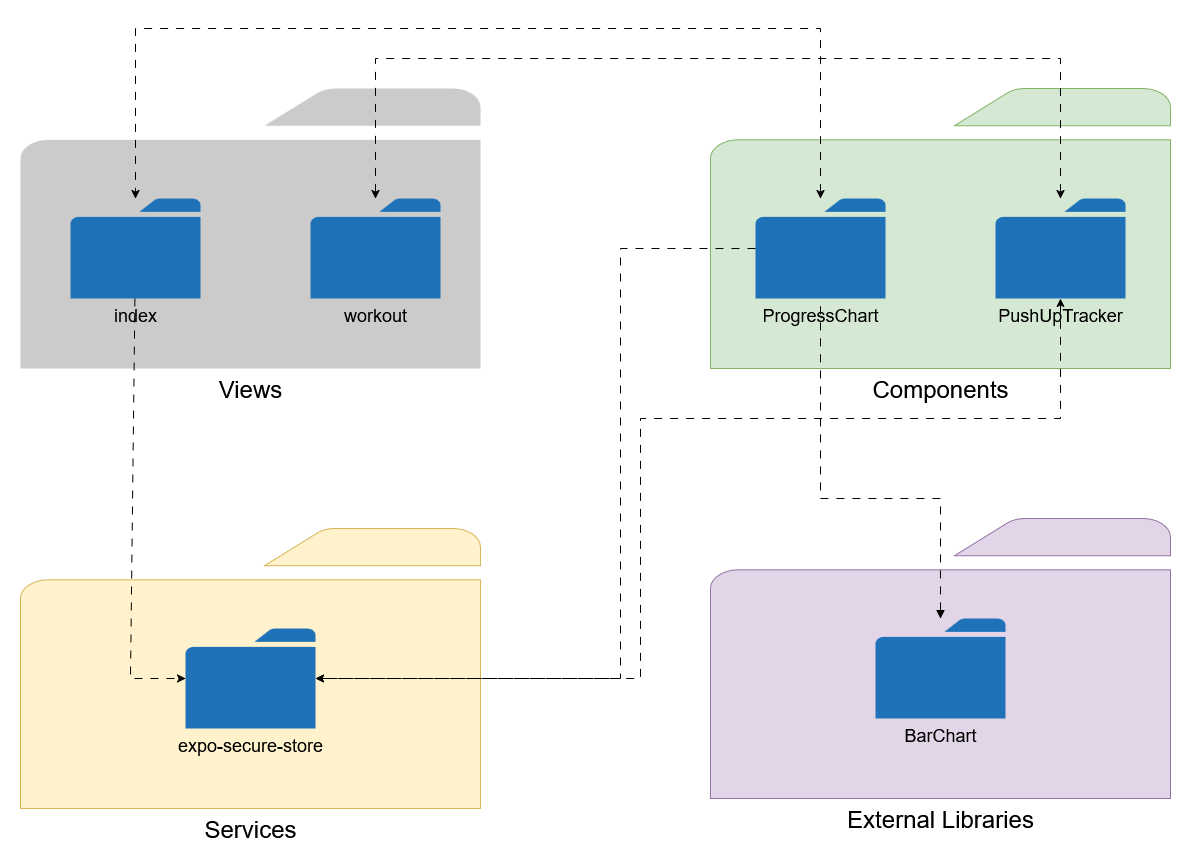

The diagram above was exported from draw.io. Its source (the exported page's mxGraphModel, read from the mxfile embedded in the PNG):
<mxGraphModel dx="1212" dy="806" grid="1" gridSize="10" guides="1" tooltips="1" connect="1" arrows="1" fold="1" page="1" pageScale="1" pageWidth="850" pageHeight="1100" math="0" shadow="0">
  <root>
    <mxCell id="0" />
    <mxCell id="1" parent="0" />
    <mxCell id="3VzmHXxY31o3mHFRwW1T-2" value="&lt;font style=&quot;font-size: 24px;&quot;&gt;Views&lt;/font&gt;" style="sketch=0;pointerEvents=1;shadow=0;dashed=0;html=1;strokeColor=none;labelPosition=center;verticalLabelPosition=bottom;verticalAlign=top;outlineConnect=0;align=center;shape=mxgraph.office.concepts.folder;fillColor=#CCCBCB;" vertex="1" parent="1">
      <mxGeometry x="70" y="280" width="460" height="280" as="geometry" />
    </mxCell>
    <mxCell id="3VzmHXxY31o3mHFRwW1T-3" value="&lt;font style=&quot;font-size: 18px;&quot;&gt;index&lt;/font&gt;" style="sketch=0;pointerEvents=1;shadow=0;dashed=0;html=1;strokeColor=none;labelPosition=center;verticalLabelPosition=bottom;verticalAlign=top;outlineConnect=0;align=center;shape=mxgraph.office.concepts.folder;fillColor=#2072B8;" vertex="1" parent="1">
      <mxGeometry x="120" y="390" width="130" height="100" as="geometry" />
    </mxCell>
    <mxCell id="3VzmHXxY31o3mHFRwW1T-4" value="&lt;font style=&quot;font-size: 18px;&quot;&gt;workout&lt;/font&gt;" style="sketch=0;pointerEvents=1;shadow=0;dashed=0;html=1;strokeColor=none;labelPosition=center;verticalLabelPosition=bottom;verticalAlign=top;outlineConnect=0;align=center;shape=mxgraph.office.concepts.folder;fillColor=#2072B8;" vertex="1" parent="1">
      <mxGeometry x="360" y="390" width="130" height="100" as="geometry" />
    </mxCell>
    <mxCell id="3VzmHXxY31o3mHFRwW1T-5" value="&lt;font style=&quot;font-size: 24px;&quot;&gt;Components&lt;/font&gt;" style="sketch=0;pointerEvents=1;shadow=0;dashed=0;html=1;strokeColor=#82b366;labelPosition=center;verticalLabelPosition=bottom;verticalAlign=top;outlineConnect=0;align=center;shape=mxgraph.office.concepts.folder;fillColor=#d5e8d4;" vertex="1" parent="1">
      <mxGeometry x="760" y="280" width="460" height="280" as="geometry" />
    </mxCell>
    <mxCell id="3VzmHXxY31o3mHFRwW1T-6" value="&lt;font style=&quot;font-size: 18px;&quot;&gt;ProgressChart&lt;/font&gt;" style="sketch=0;pointerEvents=1;shadow=0;dashed=0;html=1;strokeColor=none;labelPosition=center;verticalLabelPosition=bottom;verticalAlign=top;outlineConnect=0;align=center;shape=mxgraph.office.concepts.folder;fillColor=#2072B8;" vertex="1" parent="1">
      <mxGeometry x="805" y="390" width="130" height="100" as="geometry" />
    </mxCell>
    <mxCell id="3VzmHXxY31o3mHFRwW1T-7" value="&lt;font style=&quot;font-size: 18px;&quot;&gt;PushUpTracker&lt;/font&gt;" style="sketch=0;pointerEvents=1;shadow=0;dashed=0;html=1;strokeColor=none;labelPosition=center;verticalLabelPosition=bottom;verticalAlign=top;outlineConnect=0;align=center;shape=mxgraph.office.concepts.folder;fillColor=#2072B8;" vertex="1" parent="1">
      <mxGeometry x="1045" y="390" width="130" height="100" as="geometry" />
    </mxCell>
    <mxCell id="3VzmHXxY31o3mHFRwW1T-8" value="" style="endArrow=classic;html=1;rounded=0;dashed=1;dashPattern=8 8;startArrow=classic;startFill=1;" edge="1" parent="1" source="3VzmHXxY31o3mHFRwW1T-6" target="3VzmHXxY31o3mHFRwW1T-3">
      <mxGeometry width="50" height="50" relative="1" as="geometry">
        <mxPoint x="830" y="220" as="sourcePoint" />
        <mxPoint x="600" y="180" as="targetPoint" />
        <Array as="points">
          <mxPoint x="870" y="220" />
          <mxPoint x="185" y="220" />
        </Array>
      </mxGeometry>
    </mxCell>
    <mxCell id="3VzmHXxY31o3mHFRwW1T-9" value="" style="endArrow=classic;html=1;rounded=0;dashed=1;dashPattern=8 8;startArrow=classic;startFill=1;" edge="1" parent="1" source="3VzmHXxY31o3mHFRwW1T-7" target="3VzmHXxY31o3mHFRwW1T-4">
      <mxGeometry width="50" height="50" relative="1" as="geometry">
        <mxPoint x="1090" y="690" as="sourcePoint" />
        <mxPoint x="260" y="690" as="targetPoint" />
        <Array as="points">
          <mxPoint x="1110" y="250" />
          <mxPoint x="425" y="250" />
        </Array>
      </mxGeometry>
    </mxCell>
    <mxCell id="3VzmHXxY31o3mHFRwW1T-10" value="&lt;font style=&quot;font-size: 24px;&quot;&gt;External Libraries&lt;/font&gt;" style="sketch=0;pointerEvents=1;shadow=0;dashed=0;html=1;strokeColor=#9673a6;labelPosition=center;verticalLabelPosition=bottom;verticalAlign=top;outlineConnect=0;align=center;shape=mxgraph.office.concepts.folder;fillColor=#e1d5e7;" vertex="1" parent="1">
      <mxGeometry x="760" y="710" width="460" height="280" as="geometry" />
    </mxCell>
    <mxCell id="3VzmHXxY31o3mHFRwW1T-13" value="&lt;font style=&quot;font-size: 18px;&quot;&gt;BarChart&lt;/font&gt;" style="sketch=0;pointerEvents=1;shadow=0;dashed=0;html=1;strokeColor=none;labelPosition=center;verticalLabelPosition=bottom;verticalAlign=top;outlineConnect=0;align=center;shape=mxgraph.office.concepts.folder;fillColor=#2072B8;" vertex="1" parent="1">
      <mxGeometry x="925" y="810" width="130" height="100" as="geometry" />
    </mxCell>
    <mxCell id="3VzmHXxY31o3mHFRwW1T-14" value="" style="endArrow=none;html=1;rounded=0;dashed=1;dashPattern=8 8;startArrow=block;startFill=1;" edge="1" parent="1" source="3VzmHXxY31o3mHFRwW1T-13" target="3VzmHXxY31o3mHFRwW1T-6">
      <mxGeometry width="50" height="50" relative="1" as="geometry">
        <mxPoint x="880" y="400" as="sourcePoint" />
        <mxPoint x="790" y="640" as="targetPoint" />
        <Array as="points">
          <mxPoint x="990" y="690" />
          <mxPoint x="870" y="690" />
        </Array>
      </mxGeometry>
    </mxCell>
    <mxCell id="3VzmHXxY31o3mHFRwW1T-15" value="&lt;font style=&quot;font-size: 24px;&quot;&gt;Services&lt;/font&gt;" style="sketch=0;pointerEvents=1;shadow=0;dashed=0;html=1;strokeColor=#d6b656;labelPosition=center;verticalLabelPosition=bottom;verticalAlign=top;outlineConnect=0;align=center;shape=mxgraph.office.concepts.folder;fillColor=#fff2cc;" vertex="1" parent="1">
      <mxGeometry x="70" y="720" width="460" height="280" as="geometry" />
    </mxCell>
    <mxCell id="3VzmHXxY31o3mHFRwW1T-16" value="&lt;font style=&quot;font-size: 18px;&quot;&gt;expo-secure-store&lt;/font&gt;" style="sketch=0;pointerEvents=1;shadow=0;dashed=0;html=1;strokeColor=none;labelPosition=center;verticalLabelPosition=bottom;verticalAlign=top;outlineConnect=0;align=center;shape=mxgraph.office.concepts.folder;fillColor=#2072B8;" vertex="1" parent="1">
      <mxGeometry x="235" y="820" width="130" height="100" as="geometry" />
    </mxCell>
    <mxCell id="3VzmHXxY31o3mHFRwW1T-17" value="" style="endArrow=classic;html=1;rounded=0;dashed=1;dashPattern=8 8;" edge="1" parent="1" source="3VzmHXxY31o3mHFRwW1T-3" target="3VzmHXxY31o3mHFRwW1T-16">
      <mxGeometry width="50" height="50" relative="1" as="geometry">
        <mxPoint x="600" y="810" as="sourcePoint" />
        <mxPoint x="650" y="760" as="targetPoint" />
        <Array as="points">
          <mxPoint x="180" y="870" />
        </Array>
      </mxGeometry>
    </mxCell>
    <mxCell id="3VzmHXxY31o3mHFRwW1T-18" value="" style="endArrow=classic;html=1;rounded=0;dashed=1;dashPattern=8 8;startArrow=classic;startFill=1;" edge="1" parent="1" source="3VzmHXxY31o3mHFRwW1T-7" target="3VzmHXxY31o3mHFRwW1T-16">
      <mxGeometry width="50" height="50" relative="1" as="geometry">
        <mxPoint x="670" y="780" as="sourcePoint" />
        <mxPoint x="720" y="730" as="targetPoint" />
        <Array as="points">
          <mxPoint x="1110" y="610" />
          <mxPoint x="690" y="610" />
          <mxPoint x="690" y="870" />
        </Array>
      </mxGeometry>
    </mxCell>
    <mxCell id="3VzmHXxY31o3mHFRwW1T-19" value="" style="endArrow=classic;html=1;rounded=0;dashed=1;dashPattern=8 8;" edge="1" parent="1" source="3VzmHXxY31o3mHFRwW1T-6" target="3VzmHXxY31o3mHFRwW1T-16">
      <mxGeometry width="50" height="50" relative="1" as="geometry">
        <mxPoint x="580" y="690" as="sourcePoint" />
        <mxPoint x="630" y="640" as="targetPoint" />
        <Array as="points">
          <mxPoint x="720" y="440" />
          <mxPoint x="670" y="440" />
          <mxPoint x="670" y="870" />
        </Array>
      </mxGeometry>
    </mxCell>
  </root>
</mxGraphModel>